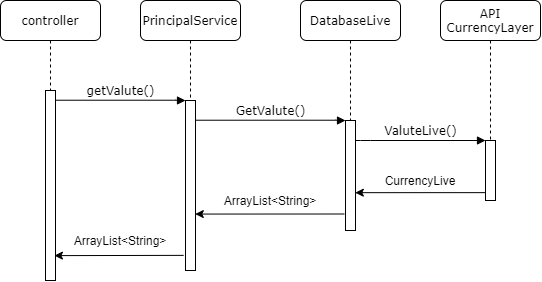

The diagram above was exported from draw.io. Its source (the exported page's mxGraphModel, read from the mxfile embedded in the PNG):
<mxGraphModel dx="599" dy="332" grid="1" gridSize="10" guides="1" tooltips="1" connect="1" arrows="1" fold="1" page="1" pageScale="1" pageWidth="1100" pageHeight="850" background="#ffffff" math="0" shadow="0">
  <root>
    <mxCell id="0" />
    <mxCell id="1" parent="0" />
    <mxCell id="7baba1c4bc27f4b0-2" value="PrincipalService" style="shape=umlLifeline;perimeter=lifelinePerimeter;whiteSpace=wrap;html=1;container=1;collapsible=0;recursiveResize=0;outlineConnect=0;rounded=1;shadow=0;comic=0;labelBackgroundColor=none;strokeWidth=1;fontFamily=Verdana;fontSize=12;align=center;" parent="1" vertex="1">
      <mxGeometry x="240" y="80" width="100" height="270" as="geometry" />
    </mxCell>
    <mxCell id="7baba1c4bc27f4b0-10" value="" style="html=1;points=[];perimeter=orthogonalPerimeter;rounded=0;shadow=0;comic=0;labelBackgroundColor=none;strokeWidth=1;fontFamily=Verdana;fontSize=12;align=center;" parent="7baba1c4bc27f4b0-2" vertex="1">
      <mxGeometry x="45" y="100" width="10" height="170" as="geometry" />
    </mxCell>
    <mxCell id="7baba1c4bc27f4b0-3" value="DatabaseLive" style="shape=umlLifeline;perimeter=lifelinePerimeter;whiteSpace=wrap;html=1;container=1;collapsible=0;recursiveResize=0;outlineConnect=0;rounded=1;shadow=0;comic=0;labelBackgroundColor=none;strokeWidth=1;fontFamily=Verdana;fontSize=12;align=center;" parent="1" vertex="1">
      <mxGeometry x="400" y="80" width="100" height="230" as="geometry" />
    </mxCell>
    <mxCell id="7baba1c4bc27f4b0-13" value="" style="html=1;points=[];perimeter=orthogonalPerimeter;rounded=0;shadow=0;comic=0;labelBackgroundColor=none;strokeWidth=1;fontFamily=Verdana;fontSize=12;align=center;" parent="7baba1c4bc27f4b0-3" vertex="1">
      <mxGeometry x="45" y="120" width="10" height="110" as="geometry" />
    </mxCell>
    <mxCell id="7baba1c4bc27f4b0-4" value="API CurrencyLayer" style="shape=umlLifeline;perimeter=lifelinePerimeter;whiteSpace=wrap;html=1;container=1;collapsible=0;recursiveResize=0;outlineConnect=0;rounded=1;shadow=0;comic=0;labelBackgroundColor=none;strokeWidth=1;fontFamily=Verdana;fontSize=12;align=center;" parent="1" vertex="1">
      <mxGeometry x="540" y="80" width="100" height="200" as="geometry" />
    </mxCell>
    <mxCell id="7baba1c4bc27f4b0-8" value="controller" style="shape=umlLifeline;perimeter=lifelinePerimeter;whiteSpace=wrap;html=1;container=1;collapsible=0;recursiveResize=0;outlineConnect=0;rounded=1;shadow=0;comic=0;labelBackgroundColor=none;strokeWidth=1;fontFamily=Verdana;fontSize=12;align=center;" parent="1" vertex="1">
      <mxGeometry x="100" y="80" width="100" height="280" as="geometry" />
    </mxCell>
    <mxCell id="7baba1c4bc27f4b0-9" value="" style="html=1;points=[];perimeter=orthogonalPerimeter;rounded=0;shadow=0;comic=0;labelBackgroundColor=none;strokeWidth=1;fontFamily=Verdana;fontSize=12;align=center;" parent="7baba1c4bc27f4b0-8" vertex="1">
      <mxGeometry x="45" y="90" width="10" height="190" as="geometry" />
    </mxCell>
    <mxCell id="7baba1c4bc27f4b0-16" value="" style="html=1;points=[];perimeter=orthogonalPerimeter;rounded=0;shadow=0;comic=0;labelBackgroundColor=none;strokeWidth=1;fontFamily=Verdana;fontSize=12;align=center;" parent="1" vertex="1">
      <mxGeometry x="585" y="220" width="10" height="60" as="geometry" />
    </mxCell>
    <mxCell id="7baba1c4bc27f4b0-17" value="ValuteLive()" style="html=1;verticalAlign=bottom;endArrow=block;labelBackgroundColor=none;fontFamily=Verdana;fontSize=12;edgeStyle=elbowEdgeStyle;elbow=vertical;" parent="1" source="7baba1c4bc27f4b0-13" target="7baba1c4bc27f4b0-16" edge="1">
      <mxGeometry relative="1" as="geometry">
        <mxPoint x="510" y="220" as="sourcePoint" />
        <Array as="points">
          <mxPoint x="460" y="220" />
        </Array>
      </mxGeometry>
    </mxCell>
    <mxCell id="7baba1c4bc27f4b0-11" value="getValute()" style="html=1;verticalAlign=bottom;endArrow=block;entryX=0;entryY=0;labelBackgroundColor=none;fontFamily=Verdana;fontSize=12;edgeStyle=elbowEdgeStyle;elbow=vertical;" parent="1" source="7baba1c4bc27f4b0-9" target="7baba1c4bc27f4b0-10" edge="1">
      <mxGeometry relative="1" as="geometry">
        <mxPoint x="220" y="190" as="sourcePoint" />
      </mxGeometry>
    </mxCell>
    <mxCell id="7baba1c4bc27f4b0-14" value="GetValute()" style="html=1;verticalAlign=bottom;endArrow=block;entryX=0;entryY=0;labelBackgroundColor=none;fontFamily=Verdana;fontSize=12;edgeStyle=elbowEdgeStyle;elbow=vertical;" parent="1" source="7baba1c4bc27f4b0-10" target="7baba1c4bc27f4b0-13" edge="1">
      <mxGeometry relative="1" as="geometry">
        <mxPoint x="370" y="200" as="sourcePoint" />
      </mxGeometry>
    </mxCell>
    <mxCell id="nHxjXpZCNz9rt9a4JdH8-1" value="" style="endArrow=classic;html=1;exitX=0.014;exitY=0.869;exitDx=0;exitDy=0;exitPerimeter=0;entryX=0.979;entryY=0.656;entryDx=0;entryDy=0;entryPerimeter=0;" edge="1" parent="1" source="7baba1c4bc27f4b0-16" target="7baba1c4bc27f4b0-13">
      <mxGeometry width="50" height="50" relative="1" as="geometry">
        <mxPoint x="400" y="270" as="sourcePoint" />
        <mxPoint x="460" y="272" as="targetPoint" />
      </mxGeometry>
    </mxCell>
    <mxCell id="nHxjXpZCNz9rt9a4JdH8-2" value="CurrencyLive" style="text;html=1;strokeColor=none;fillColor=none;align=center;verticalAlign=middle;whiteSpace=wrap;rounded=0;" vertex="1" parent="1">
      <mxGeometry x="500" y="250" width="40" height="20" as="geometry" />
    </mxCell>
    <mxCell id="nHxjXpZCNz9rt9a4JdH8-3" value="" style="endArrow=classic;html=1;exitX=-0.124;exitY=0.85;exitDx=0;exitDy=0;exitPerimeter=0;entryX=0.979;entryY=0.668;entryDx=0;entryDy=0;entryPerimeter=0;" edge="1" parent="1" source="7baba1c4bc27f4b0-13" target="7baba1c4bc27f4b0-10">
      <mxGeometry width="50" height="50" relative="1" as="geometry">
        <mxPoint x="380" y="430" as="sourcePoint" />
        <mxPoint x="430" y="380" as="targetPoint" />
      </mxGeometry>
    </mxCell>
    <mxCell id="nHxjXpZCNz9rt9a4JdH8-4" value="" style="endArrow=classic;html=1;exitX=-0.193;exitY=0.911;exitDx=0;exitDy=0;exitPerimeter=0;entryX=0.891;entryY=0.869;entryDx=0;entryDy=0;entryPerimeter=0;" edge="1" parent="1" source="7baba1c4bc27f4b0-10" target="7baba1c4bc27f4b0-9">
      <mxGeometry width="50" height="50" relative="1" as="geometry">
        <mxPoint x="380" y="430" as="sourcePoint" />
        <mxPoint x="160" y="335" as="targetPoint" />
      </mxGeometry>
    </mxCell>
    <mxCell id="nHxjXpZCNz9rt9a4JdH8-5" value="ArrayList&amp;lt;String&amp;gt;" style="text;html=1;strokeColor=none;fillColor=none;align=center;verticalAlign=middle;whiteSpace=wrap;rounded=0;" vertex="1" parent="1">
      <mxGeometry x="350" y="270" width="40" height="20" as="geometry" />
    </mxCell>
    <mxCell id="nHxjXpZCNz9rt9a4JdH8-6" value="ArrayList&amp;lt;String&amp;gt;" style="text;html=1;strokeColor=none;fillColor=none;align=center;verticalAlign=middle;whiteSpace=wrap;rounded=0;" vertex="1" parent="1">
      <mxGeometry x="200" y="310" width="40" height="20" as="geometry" />
    </mxCell>
  </root>
</mxGraphModel>